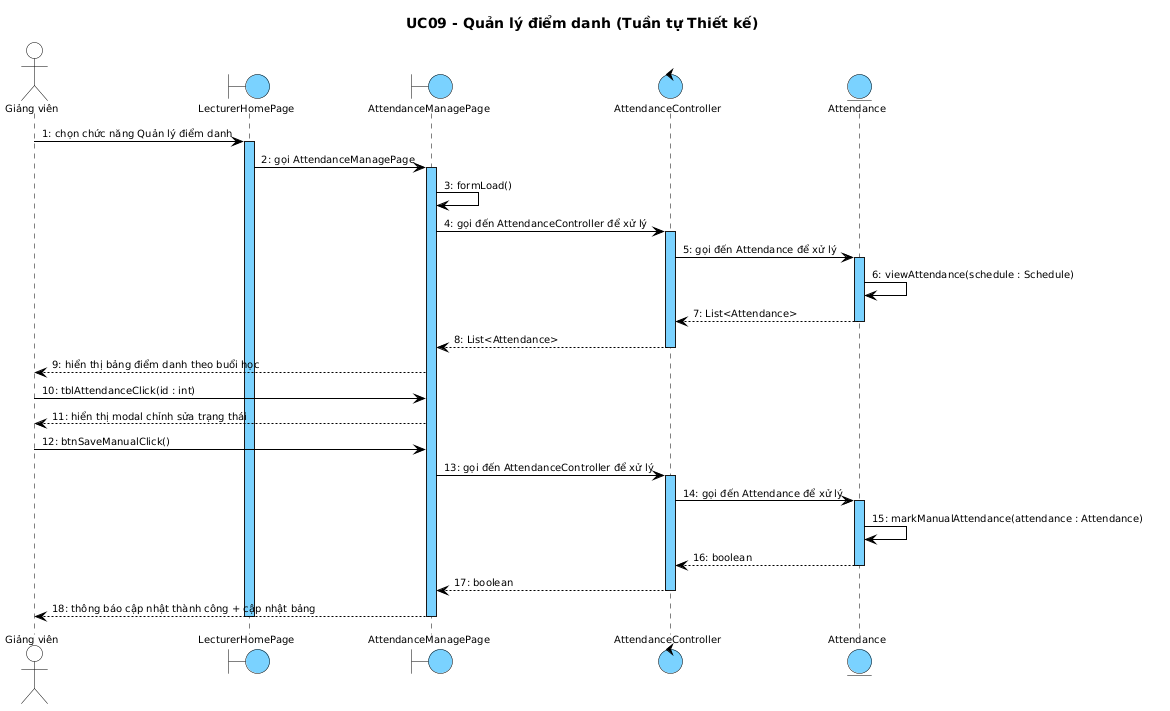

The diagram above was rendered by PlantUML. Its source (embedded in the PNG):
@startuml
skinparam shadowing false
skinparam SequenceMessageAlign left
skinparam SequenceLifeLineBackgroundColor #7AD2FF
skinparam SequenceLifeLineBorderColor #000000
<style>
sequenceDiagram {
  Shadowing 0
  RoundCorner 0
  FontName "Arial"
  FontSize 10
  FontColor #000000
  boundary { BackgroundColor #7AD2FF; LineColor #000000 }
  control { BackgroundColor #7AD2FF; LineColor #000000 }
  entity { BackgroundColor #7AD2FF; LineColor #000000 }
  actor { BackgroundColor transparent; LineColor #000000 }
  lifeline { LineColor #000000; LineStyle 5-5 }
  arrow { LineColor #000000; LineThickness 1; FontSize 10 }
}
</style>
title UC09 - Quản lý điểm danh (Tuần tự Thiết kế)

actor "Giảng viên" as GV
boundary LecturerHomePage
boundary AttendanceManagePage
control AttendanceController
entity Attendance

GV -> LecturerHomePage : 1: chọn chức năng Quản lý điểm danh
activate LecturerHomePage
LecturerHomePage -> AttendanceManagePage : 2: gọi AttendanceManagePage
activate AttendanceManagePage
AttendanceManagePage -> AttendanceManagePage : 3: formLoad()
AttendanceManagePage -> AttendanceController : 4: gọi đến AttendanceController để xử lý
activate AttendanceController
AttendanceController -> Attendance : 5: gọi đến Attendance để xử lý
activate Attendance
Attendance -> Attendance : 6: viewAttendance(schedule : Schedule)
Attendance --> AttendanceController : 7: List<Attendance>
deactivate Attendance
AttendanceController --> AttendanceManagePage : 8: List<Attendance>
deactivate AttendanceController
AttendanceManagePage --> GV : 9: hiển thị bảng điểm danh theo buổi học
GV -> AttendanceManagePage : 10: tblAttendanceClick(id : int)
AttendanceManagePage --> GV : 11: hiển thị modal chỉnh sửa trạng thái
GV -> AttendanceManagePage : 12: btnSaveManualClick()
AttendanceManagePage -> AttendanceController : 13: gọi đến AttendanceController để xử lý
activate AttendanceController
AttendanceController -> Attendance : 14: gọi đến Attendance để xử lý
activate Attendance
Attendance -> Attendance : 15: markManualAttendance(attendance : Attendance)
Attendance --> AttendanceController : 16: boolean
deactivate Attendance
AttendanceController --> AttendanceManagePage : 17: boolean
deactivate AttendanceController
AttendanceManagePage --> GV : 18: thông báo cập nhật thành công + cập nhật bảng
deactivate AttendanceManagePage
deactivate LecturerHomePage
@enduml